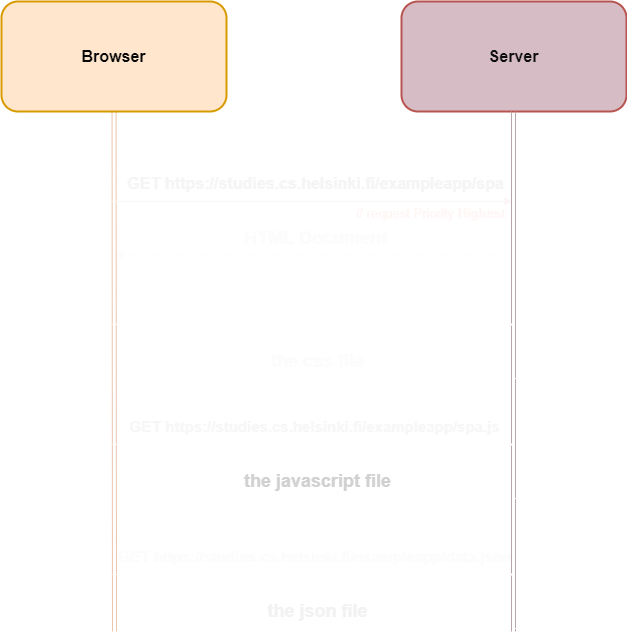

The diagram above was exported from draw.io. Its source (the exported page's mxGraphModel, read from the mxfile embedded in the PNG):
<mxGraphModel dx="2916" dy="1672" grid="1" gridSize="10" guides="1" tooltips="1" connect="1" arrows="1" fold="1" page="1" pageScale="1" pageWidth="850" pageHeight="1100" math="0" shadow="0">
  <root>
    <mxCell id="0" />
    <mxCell id="1" parent="0" />
    <mxCell id="2" value="" style="edgeStyle=none;html=1;fontSize=16;fontColor=#FFFFFF;strokeColor=#FFFFFF;" parent="1" source="4" edge="1">
      <mxGeometry relative="1" as="geometry">
        <mxPoint x="-1176" y="-810" as="targetPoint" />
      </mxGeometry>
    </mxCell>
    <mxCell id="3" value="" style="edgeStyle=none;html=1;fontSize=16;fontColor=#FFFFFF;shape=link;strokeColor=#ebc6b0;" parent="1" source="4" edge="1">
      <mxGeometry relative="1" as="geometry">
        <mxPoint x="-1474" y="-235" as="targetPoint" />
      </mxGeometry>
    </mxCell>
    <mxCell id="4" value="&lt;font color=&quot;#080808&quot;&gt;Browser&lt;/font&gt;" style="rounded=1;whiteSpace=wrap;html=1;fontSize=16;strokeColor=#d79b00;fillColor=#ffe6cc;fontStyle=1;strokeWidth=2;labelBackgroundColor=none;" parent="1" vertex="1">
      <mxGeometry x="-1587" y="-865" width="225" height="110" as="geometry" />
    </mxCell>
    <mxCell id="5" value="&lt;font color=&quot;#0d0d0d&quot;&gt;Server&lt;/font&gt;" style="rounded=1;whiteSpace=wrap;html=1;fontSize=16;strokeColor=#b85450;fillColor=#d6bdc5;fontStyle=1;strokeWidth=2;" parent="1" vertex="1">
      <mxGeometry x="-1187" y="-865" width="225" height="110" as="geometry" />
    </mxCell>
    <mxCell id="6" value="" style="edgeStyle=none;html=1;fontSize=16;fontColor=#FFFFFF;shape=link;strokeColor=#bba5ad;" parent="1" edge="1">
      <mxGeometry relative="1" as="geometry">
        <mxPoint x="-1075" y="-755" as="sourcePoint" />
        <mxPoint x="-1075" y="-235" as="targetPoint" />
      </mxGeometry>
    </mxCell>
    <mxCell id="7" value="" style="edgeStyle=none;html=1;fontSize=16;fontColor=#FFFFFF;strokeColor=#FCF6F6;" parent="1" edge="1">
      <mxGeometry relative="1" as="geometry">
        <mxPoint x="-1477.5" y="-665" as="sourcePoint" />
        <mxPoint x="-1076.5" y="-665" as="targetPoint" />
      </mxGeometry>
    </mxCell>
    <mxCell id="8" value="&lt;table cellpadding=&quot;0&quot; cellspacing=&quot;0&quot; aria-activedescendant=&quot;/GET&quot; aria-label=&quot;&quot; tabindex=&quot;0&quot; role=&quot;tree&quot; class=&quot;treeTable&quot; style=&quot;font-size: 16px;&quot;&gt;&lt;tbody tabindex=&quot;-1&quot; role=&quot;presentation&quot; style=&quot;font-size: 16px;&quot;&gt;&lt;tr class=&quot;treeRow objectRow hasChildren&quot; aria-expanded=&quot;false&quot; aria-selected=&quot;false&quot; aria-level=&quot;1&quot; role=&quot;treeitem&quot; id=&quot;/GET&quot; style=&quot;font-size: 16px;&quot;&gt;&lt;td role=&quot;presentation&quot; style=&quot;--tree-label-cell-indent: 0px; font-size: 16px;&quot; class=&quot;treeLabelCell&quot;&gt;GET&amp;nbsp;&lt;/td&gt;&lt;td role=&quot;presentation&quot; class=&quot;treeValueCell objectCell&quot; style=&quot;font-size: 16px;&quot;&gt;https://studies.cs.helsinki.fi/exampleapp/spa&lt;/td&gt;&lt;/tr&gt;&lt;/tbody&gt;&lt;/table&gt;" style="text;html=1;align=center;verticalAlign=middle;resizable=0;points=[];autosize=1;strokeColor=none;fillColor=none;fontSize=16;fontColor=#F5F5F5;fontStyle=1" parent="1" vertex="1">
      <mxGeometry x="-1473" y="-698" width="400" height="30" as="geometry" />
    </mxCell>
    <mxCell id="9" value="" style="edgeStyle=none;html=1;fontSize=16;fontColor=#FFFFFF;dashed=1;strokeColor=#FCFCFC;" parent="1" edge="1">
      <mxGeometry relative="1" as="geometry">
        <mxPoint x="-1073.5" y="-611" as="sourcePoint" />
        <mxPoint x="-1472.5" y="-611" as="targetPoint" />
      </mxGeometry>
    </mxCell>
    <mxCell id="10" value="HTML Document" style="text;html=1;align=center;verticalAlign=middle;resizable=0;points=[];autosize=1;strokeColor=none;fillColor=none;fontSize=18;fontColor=#FCFCFC;fontStyle=1" parent="1" vertex="1">
      <mxGeometry x="-1354" y="-645" width="161" height="34" as="geometry" />
    </mxCell>
    <mxCell id="11" value="" style="edgeStyle=none;html=1;fontSize=16;fontColor=#FFFFFF;strokeColor=#FFFFFF;" parent="1" edge="1">
      <mxGeometry relative="1" as="geometry">
        <mxPoint x="-1476" y="-542" as="sourcePoint" />
        <mxPoint x="-1075" y="-542" as="targetPoint" />
      </mxGeometry>
    </mxCell>
    <mxCell id="12" value="&lt;table cellpadding=&quot;0&quot; cellspacing=&quot;0&quot; aria-activedescendant=&quot;/GET&quot; aria-label=&quot;&quot; tabindex=&quot;0&quot; role=&quot;tree&quot; class=&quot;treeTable&quot; style=&quot;font-size: 15px;&quot;&gt;&lt;tbody tabindex=&quot;-1&quot; role=&quot;presentation&quot; style=&quot;font-size: 15px;&quot;&gt;&lt;tr class=&quot;treeRow objectRow hasChildren&quot; aria-expanded=&quot;false&quot; aria-selected=&quot;false&quot; aria-level=&quot;1&quot; role=&quot;treeitem&quot; id=&quot;/GET&quot; style=&quot;font-size: 15px;&quot;&gt;&lt;td role=&quot;presentation&quot; style=&quot;--tree-label-cell-indent: 0px; font-size: 15px;&quot; class=&quot;treeLabelCell&quot;&gt;GET&amp;nbsp;&lt;/td&gt;&lt;td role=&quot;presentation&quot; class=&quot;treeValueCell objectCell&quot; style=&quot;font-size: 15px;&quot;&gt;https://studies.cs.helsinki.fi/exampleapp/main.css&lt;/td&gt;&lt;/tr&gt;&lt;/tbody&gt;&lt;/table&gt;" style="text;html=1;align=center;verticalAlign=middle;resizable=0;points=[];autosize=1;strokeColor=none;fillColor=none;fontSize=15;fontColor=#FFFFFF;fontStyle=1" parent="1" vertex="1">
      <mxGeometry x="-1479" y="-575" width="410" height="30" as="geometry" />
    </mxCell>
    <mxCell id="13" value="" style="edgeStyle=none;html=1;fontSize=16;fontColor=#FFFFFF;dashed=1;strokeColor=#FFFFFF;" parent="1" edge="1">
      <mxGeometry relative="1" as="geometry">
        <mxPoint x="-1072" y="-488" as="sourcePoint" />
        <mxPoint x="-1471" y="-488" as="targetPoint" />
      </mxGeometry>
    </mxCell>
    <mxCell id="14" value="the css file" style="text;html=1;align=center;verticalAlign=middle;resizable=0;points=[];autosize=1;strokeColor=none;fillColor=none;fontSize=18;fontColor=#FCFCFC;fontStyle=1" parent="1" vertex="1">
      <mxGeometry x="-1331.5" y="-525" width="120" height="40" as="geometry" />
    </mxCell>
    <mxCell id="15" value="" style="edgeStyle=none;html=1;fontSize=16;fontColor=#FFFFFF;strokeColor=#FFFFFF;" parent="1" edge="1">
      <mxGeometry relative="1" as="geometry">
        <mxPoint x="-1476" y="-422" as="sourcePoint" />
        <mxPoint x="-1075" y="-422" as="targetPoint" />
      </mxGeometry>
    </mxCell>
    <mxCell id="16" value="&lt;table cellpadding=&quot;0&quot; cellspacing=&quot;0&quot; aria-activedescendant=&quot;/GET&quot; aria-label=&quot;&quot; tabindex=&quot;0&quot; role=&quot;tree&quot; class=&quot;treeTable&quot; style=&quot;font-size: 15px;&quot;&gt;&lt;tbody tabindex=&quot;-1&quot; role=&quot;presentation&quot; style=&quot;font-size: 15px;&quot;&gt;&lt;tr class=&quot;treeRow objectRow hasChildren&quot; aria-expanded=&quot;false&quot; aria-selected=&quot;false&quot; aria-level=&quot;1&quot; role=&quot;treeitem&quot; id=&quot;/GET&quot; style=&quot;font-size: 15px;&quot;&gt;&lt;td role=&quot;presentation&quot; style=&quot;--tree-label-cell-indent: 0px; font-size: 15px;&quot; class=&quot;treeLabelCell&quot;&gt;GET&amp;nbsp;&lt;/td&gt;&lt;td role=&quot;presentation&quot; class=&quot;treeValueCell objectCell&quot; style=&quot;font-size: 15px;&quot;&gt;https://studies.cs.helsinki.fi/exampleapp/spa.js&lt;/td&gt;&lt;/tr&gt;&lt;/tbody&gt;&lt;/table&gt;" style="text;html=1;align=center;verticalAlign=middle;resizable=0;points=[];autosize=1;strokeColor=none;fillColor=none;fontSize=15;fontColor=#F7F7F7;fontStyle=1" parent="1" vertex="1">
      <mxGeometry x="-1469" y="-455" width="390" height="30" as="geometry" />
    </mxCell>
    <mxCell id="17" value="" style="edgeStyle=none;html=1;fontSize=16;fontColor=#FFFFFF;dashed=1;strokeColor=#FFFFFF;" parent="1" edge="1">
      <mxGeometry relative="1" as="geometry">
        <mxPoint x="-1072" y="-367.9999999999998" as="sourcePoint" />
        <mxPoint x="-1471" y="-367.9999999999998" as="targetPoint" />
      </mxGeometry>
    </mxCell>
    <mxCell id="18" value="the javascript file" style="text;html=1;align=center;verticalAlign=middle;resizable=0;points=[];autosize=1;strokeColor=none;fillColor=none;fontSize=18;fontColor=#D1D1D1;fontStyle=1" parent="1" vertex="1">
      <mxGeometry x="-1356.5" y="-405" width="170" height="40" as="geometry" />
    </mxCell>
    <mxCell id="19" value="" style="edgeStyle=none;html=1;fontSize=16;fontColor=#FFFFFF;strokeColor=#FFFFFF;" parent="1" edge="1">
      <mxGeometry relative="1" as="geometry">
        <mxPoint x="-1476" y="-292" as="sourcePoint" />
        <mxPoint x="-1075" y="-292" as="targetPoint" />
      </mxGeometry>
    </mxCell>
    <mxCell id="20" value="&lt;table cellpadding=&quot;0&quot; cellspacing=&quot;0&quot; aria-activedescendant=&quot;/GET&quot; aria-label=&quot;&quot; tabindex=&quot;0&quot; role=&quot;tree&quot; class=&quot;treeTable&quot; style=&quot;font-size: 15px;&quot;&gt;&lt;tbody tabindex=&quot;-1&quot; role=&quot;presentation&quot; style=&quot;font-size: 15px;&quot;&gt;&lt;tr class=&quot;treeRow objectRow hasChildren&quot; aria-expanded=&quot;false&quot; aria-selected=&quot;false&quot; aria-level=&quot;1&quot; role=&quot;treeitem&quot; id=&quot;/GET&quot; style=&quot;font-size: 15px;&quot;&gt;&lt;td role=&quot;presentation&quot; style=&quot;--tree-label-cell-indent: 0px; font-size: 15px;&quot; class=&quot;treeLabelCell&quot;&gt;GET&amp;nbsp;&lt;/td&gt;&lt;td role=&quot;presentation&quot; class=&quot;treeValueCell objectCell&quot; style=&quot;font-size: 15px;&quot;&gt;https://studies.cs.helsinki.fi/exampleapp/data.json&lt;/td&gt;&lt;/tr&gt;&lt;/tbody&gt;&lt;/table&gt;" style="text;html=1;align=center;verticalAlign=middle;resizable=0;points=[];autosize=1;strokeColor=none;fillColor=none;fontSize=15;fontColor=#FCFCFC;fontStyle=1" parent="1" vertex="1">
      <mxGeometry x="-1484" y="-325" width="420" height="30" as="geometry" />
    </mxCell>
    <mxCell id="21" value="" style="edgeStyle=none;html=1;fontSize=16;fontColor=#FFFFFF;dashed=1;strokeColor=#FFFFFF;" parent="1" edge="1">
      <mxGeometry relative="1" as="geometry">
        <mxPoint x="-1072" y="-237.99999999999977" as="sourcePoint" />
        <mxPoint x="-1471" y="-237.99999999999977" as="targetPoint" />
      </mxGeometry>
    </mxCell>
    <mxCell id="22" value="the json file" style="text;html=1;align=center;verticalAlign=middle;resizable=0;points=[];autosize=1;strokeColor=none;fillColor=none;fontSize=18;fontColor=#F2F2F2;fontStyle=1" parent="1" vertex="1">
      <mxGeometry x="-1331.5" y="-275" width="120" height="40" as="geometry" />
    </mxCell>
    <mxCell id="23" value="// request Priority &lt;b&gt;Highest&lt;/b&gt;" style="text;html=1;align=center;verticalAlign=middle;resizable=0;points=[];autosize=1;strokeColor=none;fillColor=none;fontSize=13;fontColor=#FFF6F6;" parent="1" vertex="1">
      <mxGeometry x="-1243" y="-668" width="170" height="30" as="geometry" />
    </mxCell>
  </root>
</mxGraphModel>